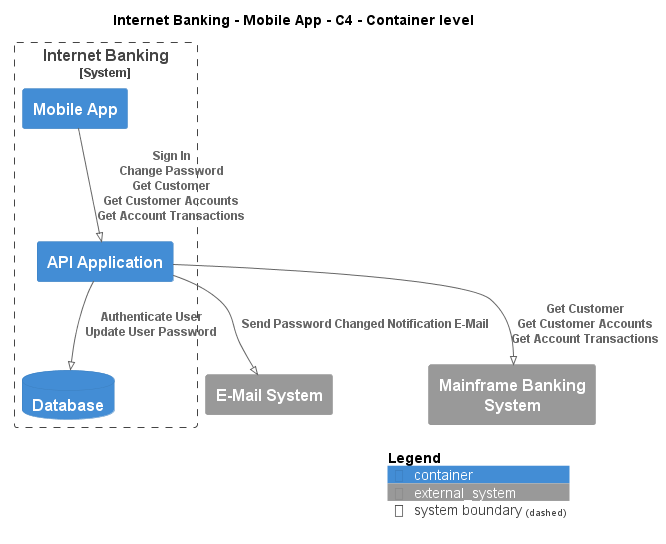

The diagram above was rendered by PlantUML. Its source (embedded in the PNG):
@startuml
!pragma layout smetana
!include ..\..\..\..\..\.c4s\C4_Container.puml

AddElementTag("c4interflow:lifecycle:new", $bgColor=green, $fontColor=#ffffff, $borderColor=green, $shadowing="False")
AddElementTag("c4interflow:lifecycle:changed", $bgColor=orange, $fontColor=#ffffff, $borderColor=orange, $shadowing="False")
AddElementTag("c4interflow:lifecycle:removed", $bgColor=red, $fontColor=#ffffff, $borderColor=red, $shadowing="False")

AddRelTag("c4interflow:lifecycle:new", $textColor=green, $lineColor=green)
AddRelTag("c4interflow:lifecycle:changed", $textColor=orange, $lineColor=orange)
AddRelTag("c4interflow:lifecycle:removed", $textColor=red, $lineColor=red)

SHOW_PERSON_PORTRAIT()
LAYOUT_TOP_DOWN()

skinparam linetype polyline

title Internet Banking - Mobile App - C4 - Container level


System_Boundary(BigBankPlc.SoftwareSystems.InternetBanking, "Internet Banking") {
    Container(BigBankPlc.SoftwareSystems.InternetBanking.Containers.MobileApp, "Mobile App", "", "")
    Container(BigBankPlc.SoftwareSystems.InternetBanking.Containers.APIApplication, "API Application", "", "")
    ContainerDb(BigBankPlc.SoftwareSystems.InternetBanking.Containers.Database, "Database", "", "")
}
System_Ext(BigBankPlc.SoftwareSystems.EMailSystem, "E-Mail System", "")
System_Ext(BigBankPlc.SoftwareSystems.MainframeBankingSystem, "Mainframe Banking System", "")

Rel(BigBankPlc.SoftwareSystems.InternetBanking.Containers.MobileApp, BigBankPlc.SoftwareSystems.InternetBanking.Containers.APIApplication, "Sign In\nChange Password\nGet Customer\nGet Customer Accounts\nGet Account Transactions")
Rel(BigBankPlc.SoftwareSystems.InternetBanking.Containers.APIApplication, BigBankPlc.SoftwareSystems.InternetBanking.Containers.Database, "Authenticate User\nUpdate User Password")
Rel(BigBankPlc.SoftwareSystems.InternetBanking.Containers.APIApplication, BigBankPlc.SoftwareSystems.EMailSystem, "Send Password Changed Notification E-Mail")
Rel(BigBankPlc.SoftwareSystems.InternetBanking.Containers.APIApplication, BigBankPlc.SoftwareSystems.MainframeBankingSystem, "Get Customer\nGet Customer Accounts\nGet Account Transactions")


SHOW_LEGEND()
@enduml